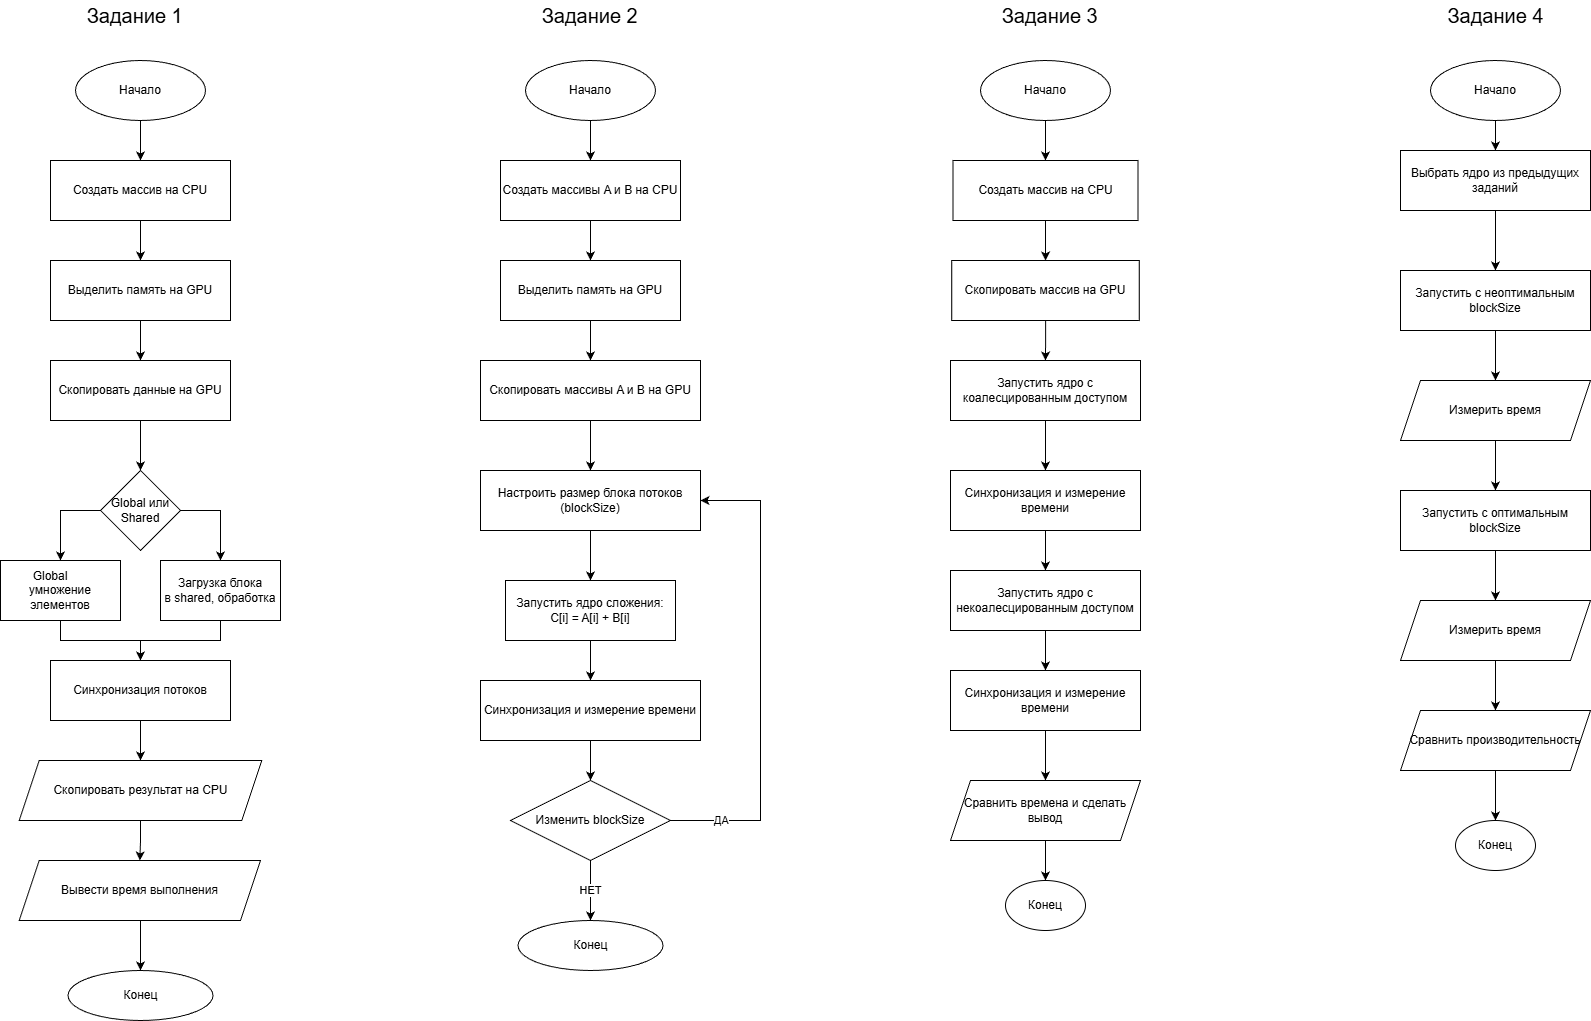

The diagram above was exported from draw.io. Its source (the exported page's mxGraphModel, read from the mxfile embedded in the PNG):
<mxGraphModel dx="1042" dy="570" grid="1" gridSize="10" guides="1" tooltips="1" connect="1" arrows="1" fold="1" page="1" pageScale="1" pageWidth="850" pageHeight="1100" math="0" shadow="0">
  <root>
    <mxCell id="0" />
    <mxCell id="1" parent="0" />
    <mxCell id="SSZYwhYDIHcB_ATWkJVT-12" edge="1" parent="1" source="SSZYwhYDIHcB_ATWkJVT-1" style="edgeStyle=orthogonalEdgeStyle;rounded=0;orthogonalLoop=1;jettySize=auto;html=1;" target="SSZYwhYDIHcB_ATWkJVT-2" value="">
      <mxGeometry relative="1" as="geometry" />
    </mxCell>
    <mxCell id="SSZYwhYDIHcB_ATWkJVT-1" parent="1" style="ellipse;whiteSpace=wrap;html=1;" value="Начало" vertex="1">
      <mxGeometry height="60" width="130" x="115" y="110" as="geometry" />
    </mxCell>
    <mxCell id="SSZYwhYDIHcB_ATWkJVT-13" edge="1" parent="1" source="SSZYwhYDIHcB_ATWkJVT-2" style="edgeStyle=orthogonalEdgeStyle;rounded=0;orthogonalLoop=1;jettySize=auto;html=1;" target="SSZYwhYDIHcB_ATWkJVT-6" value="">
      <mxGeometry relative="1" as="geometry" />
    </mxCell>
    <mxCell id="SSZYwhYDIHcB_ATWkJVT-2" parent="1" style="rounded=0;whiteSpace=wrap;html=1;" value="Создать массив на CPU" vertex="1">
      <mxGeometry height="60" width="180" x="90" y="210" as="geometry" />
    </mxCell>
    <mxCell id="SSZYwhYDIHcB_ATWkJVT-25" edge="1" parent="1" source="SSZYwhYDIHcB_ATWkJVT-3" style="edgeStyle=orthogonalEdgeStyle;rounded=0;orthogonalLoop=1;jettySize=auto;html=1;" target="SSZYwhYDIHcB_ATWkJVT-8" value="">
      <mxGeometry relative="1" as="geometry" />
    </mxCell>
    <mxCell id="SSZYwhYDIHcB_ATWkJVT-3" parent="1" style="rounded=0;whiteSpace=wrap;html=1;" value="&lt;div&gt;Загрузка блока&lt;/div&gt;&lt;div&gt;в shared, обработка&lt;/div&gt;" vertex="1">
      <mxGeometry height="60" width="120" x="200" y="610" as="geometry" />
    </mxCell>
    <mxCell id="SSZYwhYDIHcB_ATWkJVT-24" edge="1" parent="1" source="SSZYwhYDIHcB_ATWkJVT-4" style="edgeStyle=orthogonalEdgeStyle;rounded=0;orthogonalLoop=1;jettySize=auto;html=1;" target="SSZYwhYDIHcB_ATWkJVT-8" value="">
      <mxGeometry relative="1" as="geometry" />
    </mxCell>
    <mxCell id="SSZYwhYDIHcB_ATWkJVT-4" parent="1" style="rounded=0;whiteSpace=wrap;html=1;" value="&lt;div&gt;Global&amp;nbsp; &amp;nbsp; &amp;nbsp;&amp;nbsp;&lt;/div&gt;&lt;div&gt;умножение&lt;/div&gt;&lt;div&gt;элементов&lt;/div&gt;" vertex="1">
      <mxGeometry height="60" width="120" x="40" y="610" as="geometry" />
    </mxCell>
    <mxCell id="SSZYwhYDIHcB_ATWkJVT-16" edge="1" parent="1" source="SSZYwhYDIHcB_ATWkJVT-5" style="edgeStyle=orthogonalEdgeStyle;rounded=0;orthogonalLoop=1;jettySize=auto;html=1;" target="SSZYwhYDIHcB_ATWkJVT-7" value="">
      <mxGeometry relative="1" as="geometry" />
    </mxCell>
    <mxCell id="SSZYwhYDIHcB_ATWkJVT-5" parent="1" style="rounded=0;whiteSpace=wrap;html=1;" value="Скопировать данные на GPU" vertex="1">
      <mxGeometry height="60" width="180" x="90" y="410" as="geometry" />
    </mxCell>
    <mxCell id="SSZYwhYDIHcB_ATWkJVT-15" edge="1" parent="1" source="SSZYwhYDIHcB_ATWkJVT-6" style="edgeStyle=orthogonalEdgeStyle;rounded=0;orthogonalLoop=1;jettySize=auto;html=1;" target="SSZYwhYDIHcB_ATWkJVT-5" value="">
      <mxGeometry relative="1" as="geometry" />
    </mxCell>
    <mxCell id="SSZYwhYDIHcB_ATWkJVT-6" parent="1" style="rounded=0;whiteSpace=wrap;html=1;" value="Выделить память на GPU" vertex="1">
      <mxGeometry height="60" width="180" x="90" y="310" as="geometry" />
    </mxCell>
    <mxCell id="SSZYwhYDIHcB_ATWkJVT-20" edge="1" parent="1" source="SSZYwhYDIHcB_ATWkJVT-7" style="edgeStyle=orthogonalEdgeStyle;rounded=0;orthogonalLoop=1;jettySize=auto;html=1;entryX=0.5;entryY=0;entryDx=0;entryDy=0;" target="SSZYwhYDIHcB_ATWkJVT-3" value="">
      <mxGeometry relative="1" as="geometry">
        <Array as="points">
          <mxPoint x="260" y="560" />
        </Array>
        <mxPoint x="260" y="600" as="targetPoint" />
      </mxGeometry>
    </mxCell>
    <mxCell id="SSZYwhYDIHcB_ATWkJVT-7" parent="1" style="rhombus;whiteSpace=wrap;html=1;" value="Global или Shared" vertex="1">
      <mxGeometry height="80" width="80" x="140" y="520" as="geometry" />
    </mxCell>
    <mxCell id="SSZYwhYDIHcB_ATWkJVT-26" edge="1" parent="1" source="SSZYwhYDIHcB_ATWkJVT-8" style="edgeStyle=orthogonalEdgeStyle;rounded=0;orthogonalLoop=1;jettySize=auto;html=1;entryX=0.5;entryY=0;entryDx=0;entryDy=0;entryPerimeter=0;" target="SSZYwhYDIHcB_ATWkJVT-29" value="">
      <mxGeometry relative="1" as="geometry">
        <mxPoint x="180" y="810" as="targetPoint" />
      </mxGeometry>
    </mxCell>
    <mxCell id="SSZYwhYDIHcB_ATWkJVT-8" parent="1" style="rounded=0;whiteSpace=wrap;html=1;" value="Синхронизация потоков" vertex="1">
      <mxGeometry height="60" width="180" x="90" y="710" as="geometry" />
    </mxCell>
    <mxCell id="SSZYwhYDIHcB_ATWkJVT-27" edge="1" parent="1" source="SSZYwhYDIHcB_ATWkJVT-29" style="edgeStyle=orthogonalEdgeStyle;rounded=0;orthogonalLoop=1;jettySize=auto;html=1;entryX=0.5;entryY=0;entryDx=0;entryDy=0;exitX=0.5;exitY=1;exitDx=0;exitDy=0;" target="SSZYwhYDIHcB_ATWkJVT-30" value="">
      <mxGeometry relative="1" as="geometry">
        <mxPoint x="180" y="870" as="sourcePoint" />
        <mxPoint x="180" y="910" as="targetPoint" />
      </mxGeometry>
    </mxCell>
    <mxCell id="SSZYwhYDIHcB_ATWkJVT-28" edge="1" parent="1" style="edgeStyle=orthogonalEdgeStyle;rounded=0;orthogonalLoop=1;jettySize=auto;html=1;" target="SSZYwhYDIHcB_ATWkJVT-11" value="">
      <mxGeometry relative="1" as="geometry">
        <mxPoint x="180" y="970" as="sourcePoint" />
      </mxGeometry>
    </mxCell>
    <mxCell id="SSZYwhYDIHcB_ATWkJVT-11" parent="1" style="ellipse;whiteSpace=wrap;html=1;" value="Конец" vertex="1">
      <mxGeometry height="50" width="145" x="107.5" y="1020" as="geometry" />
    </mxCell>
    <mxCell id="SSZYwhYDIHcB_ATWkJVT-22" edge="1" parent="1" source="SSZYwhYDIHcB_ATWkJVT-7" style="endArrow=classic;html=1;rounded=0;entryX=0.5;entryY=0;entryDx=0;entryDy=0;exitX=0;exitY=0.5;exitDx=0;exitDy=0;" target="SSZYwhYDIHcB_ATWkJVT-4" value="">
      <mxGeometry height="50" relative="1" width="50" as="geometry">
        <Array as="points">
          <mxPoint x="100" y="560" />
        </Array>
        <mxPoint x="190" y="620" as="sourcePoint" />
        <mxPoint x="240" y="570" as="targetPoint" />
      </mxGeometry>
    </mxCell>
    <mxCell id="SSZYwhYDIHcB_ATWkJVT-29" parent="1" style="shape=parallelogram;perimeter=parallelogramPerimeter;whiteSpace=wrap;html=1;fixedSize=1;" value="Скопировать результат на CPU" vertex="1">
      <mxGeometry height="60" width="242.5" x="58.75" y="810" as="geometry" />
    </mxCell>
    <mxCell id="SSZYwhYDIHcB_ATWkJVT-30" parent="1" style="shape=parallelogram;perimeter=parallelogramPerimeter;whiteSpace=wrap;html=1;fixedSize=1;" value="Вывести время выполнения" vertex="1">
      <mxGeometry height="60" width="241.25" x="58.75" y="910" as="geometry" />
    </mxCell>
    <mxCell id="SSZYwhYDIHcB_ATWkJVT-31" edge="1" parent="1" source="SSZYwhYDIHcB_ATWkJVT-32" style="edgeStyle=orthogonalEdgeStyle;rounded=0;orthogonalLoop=1;jettySize=auto;html=1;" target="SSZYwhYDIHcB_ATWkJVT-34" value="">
      <mxGeometry relative="1" as="geometry" />
    </mxCell>
    <mxCell id="SSZYwhYDIHcB_ATWkJVT-32" parent="1" style="ellipse;whiteSpace=wrap;html=1;" value="Начало" vertex="1">
      <mxGeometry height="60" width="130" x="565" y="110" as="geometry" />
    </mxCell>
    <mxCell id="SSZYwhYDIHcB_ATWkJVT-33" edge="1" parent="1" source="SSZYwhYDIHcB_ATWkJVT-34" style="edgeStyle=orthogonalEdgeStyle;rounded=0;orthogonalLoop=1;jettySize=auto;html=1;" target="SSZYwhYDIHcB_ATWkJVT-41" value="">
      <mxGeometry relative="1" as="geometry" />
    </mxCell>
    <mxCell id="SSZYwhYDIHcB_ATWkJVT-34" parent="1" style="rounded=0;whiteSpace=wrap;html=1;" value="Создать массивы A и B на CPU" vertex="1">
      <mxGeometry height="60" width="180" x="540" y="210" as="geometry" />
    </mxCell>
    <mxCell id="SSZYwhYDIHcB_ATWkJVT-38" edge="1" parent="1" source="SSZYwhYDIHcB_ATWkJVT-39" style="edgeStyle=orthogonalEdgeStyle;rounded=0;orthogonalLoop=1;jettySize=auto;html=1;" value="">
      <mxGeometry relative="1" as="geometry">
        <mxPoint x="630" y="520" as="targetPoint" />
      </mxGeometry>
    </mxCell>
    <mxCell id="SSZYwhYDIHcB_ATWkJVT-39" parent="1" style="rounded=0;whiteSpace=wrap;html=1;" value="Скопировать массивы A и B на GPU" vertex="1">
      <mxGeometry height="60" width="220" x="520" y="410" as="geometry" />
    </mxCell>
    <mxCell id="SSZYwhYDIHcB_ATWkJVT-40" edge="1" parent="1" source="SSZYwhYDIHcB_ATWkJVT-41" style="edgeStyle=orthogonalEdgeStyle;rounded=0;orthogonalLoop=1;jettySize=auto;html=1;" target="SSZYwhYDIHcB_ATWkJVT-39" value="">
      <mxGeometry relative="1" as="geometry" />
    </mxCell>
    <mxCell id="SSZYwhYDIHcB_ATWkJVT-41" parent="1" style="rounded=0;whiteSpace=wrap;html=1;" value="Выделить память на GPU" vertex="1">
      <mxGeometry height="60" width="180" x="540" y="310" as="geometry" />
    </mxCell>
    <mxCell id="SSZYwhYDIHcB_ATWkJVT-44" edge="1" parent="1" source="SSZYwhYDIHcB_ATWkJVT-45" style="edgeStyle=orthogonalEdgeStyle;rounded=0;orthogonalLoop=1;jettySize=auto;html=1;" target="SSZYwhYDIHcB_ATWkJVT-52" value="">
      <mxGeometry relative="1" as="geometry">
        <mxPoint x="630" y="630" as="targetPoint" />
      </mxGeometry>
    </mxCell>
    <mxCell id="SSZYwhYDIHcB_ATWkJVT-45" parent="1" style="rounded=0;whiteSpace=wrap;html=1;" value="Настроить размер блока потоков (blockSize)" vertex="1">
      <mxGeometry height="60" width="220" x="520" y="520" as="geometry" />
    </mxCell>
    <mxCell id="SSZYwhYDIHcB_ATWkJVT-47" edge="1" parent="1" source="SSZYwhYDIHcB_ATWkJVT-55" style="edgeStyle=orthogonalEdgeStyle;rounded=0;orthogonalLoop=1;jettySize=auto;html=1;exitX=0.5;exitY=1;exitDx=0;exitDy=0;" target="SSZYwhYDIHcB_ATWkJVT-48" value="НЕТ">
      <mxGeometry relative="1" as="geometry">
        <mxPoint x="630" y="970" as="sourcePoint" />
      </mxGeometry>
    </mxCell>
    <mxCell id="SSZYwhYDIHcB_ATWkJVT-48" parent="1" style="ellipse;whiteSpace=wrap;html=1;" value="Конец" vertex="1">
      <mxGeometry height="50" width="145" x="557.5" y="970" as="geometry" />
    </mxCell>
    <mxCell id="SSZYwhYDIHcB_ATWkJVT-54" edge="1" parent="1" source="SSZYwhYDIHcB_ATWkJVT-52" style="edgeStyle=orthogonalEdgeStyle;rounded=0;orthogonalLoop=1;jettySize=auto;html=1;" target="SSZYwhYDIHcB_ATWkJVT-53" value="">
      <mxGeometry relative="1" as="geometry" />
    </mxCell>
    <mxCell id="SSZYwhYDIHcB_ATWkJVT-52" parent="1" style="rounded=0;whiteSpace=wrap;html=1;" value="Запустить ядро сложения: C[i] = A[i] + B[i]" vertex="1">
      <mxGeometry height="60" width="170" x="545" y="630" as="geometry" />
    </mxCell>
    <mxCell id="SSZYwhYDIHcB_ATWkJVT-56" edge="1" parent="1" source="SSZYwhYDIHcB_ATWkJVT-53" style="edgeStyle=orthogonalEdgeStyle;rounded=0;orthogonalLoop=1;jettySize=auto;html=1;" target="SSZYwhYDIHcB_ATWkJVT-55" value="">
      <mxGeometry relative="1" as="geometry" />
    </mxCell>
    <mxCell id="SSZYwhYDIHcB_ATWkJVT-53" parent="1" style="whiteSpace=wrap;html=1;rounded=0;" value="Синхронизация и измерение времени" vertex="1">
      <mxGeometry height="60" width="220" x="520" y="730" as="geometry" />
    </mxCell>
    <mxCell id="SSZYwhYDIHcB_ATWkJVT-55" parent="1" style="rhombus;whiteSpace=wrap;html=1;rounded=0;" value="Изменить blockSize" vertex="1">
      <mxGeometry height="80" width="160" x="550" y="830" as="geometry" />
    </mxCell>
    <mxCell id="SSZYwhYDIHcB_ATWkJVT-57" edge="1" parent="1" source="SSZYwhYDIHcB_ATWkJVT-55" style="endArrow=classic;html=1;rounded=0;entryX=1;entryY=0.5;entryDx=0;entryDy=0;exitX=1;exitY=0.5;exitDx=0;exitDy=0;" target="SSZYwhYDIHcB_ATWkJVT-45" value="">
      <mxGeometry height="50" relative="1" width="50" as="geometry">
        <Array as="points">
          <mxPoint x="800" y="870" />
          <mxPoint x="800" y="550" />
        </Array>
        <mxPoint x="570" y="760" as="sourcePoint" />
        <mxPoint x="620" y="710" as="targetPoint" />
      </mxGeometry>
    </mxCell>
    <mxCell id="SSZYwhYDIHcB_ATWkJVT-58" connectable="0" parent="SSZYwhYDIHcB_ATWkJVT-57" style="edgeLabel;html=1;align=center;verticalAlign=middle;resizable=0;points=[];" value="ДА" vertex="1">
      <mxGeometry relative="1" x="0.0111" y="1" as="geometry">
        <mxPoint x="-39" y="147" as="offset" />
      </mxGeometry>
    </mxCell>
    <mxCell id="SSZYwhYDIHcB_ATWkJVT-60" parent="1" style="text;html=1;whiteSpace=wrap;strokeColor=none;fillColor=none;align=center;verticalAlign=middle;rounded=0;" value="&lt;font style=&quot;font-size: 20px;&quot;&gt;Задание 1&amp;nbsp;&lt;/font&gt;" vertex="1">
      <mxGeometry height="30" width="125" x="115" y="50" as="geometry" />
    </mxCell>
    <mxCell id="SSZYwhYDIHcB_ATWkJVT-61" parent="1" style="text;html=1;whiteSpace=wrap;strokeColor=none;fillColor=none;align=center;verticalAlign=middle;rounded=0;" value="&lt;font style=&quot;font-size: 20px;&quot;&gt;Задание 2&amp;nbsp;&lt;/font&gt;" vertex="1">
      <mxGeometry height="30" width="125" x="570" y="50" as="geometry" />
    </mxCell>
    <mxCell id="SSZYwhYDIHcB_ATWkJVT-67" edge="1" parent="1" source="SSZYwhYDIHcB_ATWkJVT-63" style="edgeStyle=orthogonalEdgeStyle;rounded=0;orthogonalLoop=1;jettySize=auto;html=1;" target="SSZYwhYDIHcB_ATWkJVT-66" value="">
      <mxGeometry relative="1" as="geometry" />
    </mxCell>
    <mxCell id="SSZYwhYDIHcB_ATWkJVT-63" parent="1" style="ellipse;whiteSpace=wrap;html=1;" value="Начало" vertex="1">
      <mxGeometry height="60" width="130" x="1020" y="110" as="geometry" />
    </mxCell>
    <mxCell id="SSZYwhYDIHcB_ATWkJVT-64" parent="1" style="text;html=1;whiteSpace=wrap;strokeColor=none;fillColor=none;align=center;verticalAlign=middle;rounded=0;" value="&lt;font style=&quot;font-size: 20px;&quot;&gt;Задание 3&amp;nbsp;&lt;/font&gt;" vertex="1">
      <mxGeometry height="30" width="125" x="1030" y="50" as="geometry" />
    </mxCell>
    <mxCell id="SSZYwhYDIHcB_ATWkJVT-69" edge="1" parent="1" source="SSZYwhYDIHcB_ATWkJVT-66" style="edgeStyle=orthogonalEdgeStyle;rounded=0;orthogonalLoop=1;jettySize=auto;html=1;" target="SSZYwhYDIHcB_ATWkJVT-68" value="">
      <mxGeometry relative="1" as="geometry" />
    </mxCell>
    <mxCell id="SSZYwhYDIHcB_ATWkJVT-66" parent="1" style="whiteSpace=wrap;html=1;" value="Создать массив на CPU" vertex="1">
      <mxGeometry height="60" width="185" x="992.5" y="210" as="geometry" />
    </mxCell>
    <mxCell id="SSZYwhYDIHcB_ATWkJVT-71" edge="1" parent="1" source="SSZYwhYDIHcB_ATWkJVT-68" style="edgeStyle=orthogonalEdgeStyle;rounded=0;orthogonalLoop=1;jettySize=auto;html=1;" target="SSZYwhYDIHcB_ATWkJVT-70" value="">
      <mxGeometry relative="1" as="geometry" />
    </mxCell>
    <mxCell id="SSZYwhYDIHcB_ATWkJVT-68" parent="1" style="whiteSpace=wrap;html=1;" value="Скопировать массив на GPU" vertex="1">
      <mxGeometry height="60" width="187.5" x="991.25" y="310" as="geometry" />
    </mxCell>
    <mxCell id="SSZYwhYDIHcB_ATWkJVT-73" edge="1" parent="1" source="SSZYwhYDIHcB_ATWkJVT-70" style="edgeStyle=orthogonalEdgeStyle;rounded=0;orthogonalLoop=1;jettySize=auto;html=1;" target="SSZYwhYDIHcB_ATWkJVT-72" value="">
      <mxGeometry relative="1" as="geometry" />
    </mxCell>
    <mxCell id="SSZYwhYDIHcB_ATWkJVT-70" parent="1" style="whiteSpace=wrap;html=1;" value="Запустить ядро с коалесцированным доступом" vertex="1">
      <mxGeometry height="60" width="190" x="990" y="410" as="geometry" />
    </mxCell>
    <mxCell id="SSZYwhYDIHcB_ATWkJVT-75" edge="1" parent="1" source="SSZYwhYDIHcB_ATWkJVT-72" style="edgeStyle=orthogonalEdgeStyle;rounded=0;orthogonalLoop=1;jettySize=auto;html=1;" target="SSZYwhYDIHcB_ATWkJVT-74" value="">
      <mxGeometry relative="1" as="geometry" />
    </mxCell>
    <mxCell id="SSZYwhYDIHcB_ATWkJVT-72" parent="1" style="whiteSpace=wrap;html=1;" value="Синхронизация и измерение времени" vertex="1">
      <mxGeometry height="60" width="190" x="990" y="520" as="geometry" />
    </mxCell>
    <mxCell id="SSZYwhYDIHcB_ATWkJVT-77" edge="1" parent="1" source="SSZYwhYDIHcB_ATWkJVT-74" style="edgeStyle=orthogonalEdgeStyle;rounded=0;orthogonalLoop=1;jettySize=auto;html=1;" target="SSZYwhYDIHcB_ATWkJVT-76" value="">
      <mxGeometry relative="1" as="geometry" />
    </mxCell>
    <mxCell id="SSZYwhYDIHcB_ATWkJVT-74" parent="1" style="whiteSpace=wrap;html=1;" value="Запустить ядро с некоалесцированным доступом" vertex="1">
      <mxGeometry height="60" width="190" x="990" y="620" as="geometry" />
    </mxCell>
    <mxCell id="SSZYwhYDIHcB_ATWkJVT-79" edge="1" parent="1" source="SSZYwhYDIHcB_ATWkJVT-76" style="edgeStyle=orthogonalEdgeStyle;rounded=0;orthogonalLoop=1;jettySize=auto;html=1;" target="SSZYwhYDIHcB_ATWkJVT-78" value="">
      <mxGeometry relative="1" as="geometry" />
    </mxCell>
    <mxCell id="SSZYwhYDIHcB_ATWkJVT-76" parent="1" style="whiteSpace=wrap;html=1;" value="Синхронизация и измерение времени" vertex="1">
      <mxGeometry height="60" width="190" x="990" y="720" as="geometry" />
    </mxCell>
    <mxCell id="SSZYwhYDIHcB_ATWkJVT-81" edge="1" parent="1" source="SSZYwhYDIHcB_ATWkJVT-78" style="edgeStyle=orthogonalEdgeStyle;rounded=0;orthogonalLoop=1;jettySize=auto;html=1;" target="SSZYwhYDIHcB_ATWkJVT-80" value="">
      <mxGeometry relative="1" as="geometry" />
    </mxCell>
    <mxCell id="SSZYwhYDIHcB_ATWkJVT-78" parent="1" style="shape=parallelogram;perimeter=parallelogramPerimeter;whiteSpace=wrap;html=1;fixedSize=1;" value="Сравнить времена и сделать вывод" vertex="1">
      <mxGeometry height="60" width="190" x="990" y="830" as="geometry" />
    </mxCell>
    <mxCell id="SSZYwhYDIHcB_ATWkJVT-80" parent="1" style="ellipse;whiteSpace=wrap;html=1;" value="Конец" vertex="1">
      <mxGeometry height="50" width="80" x="1045" y="930" as="geometry" />
    </mxCell>
    <mxCell id="SSZYwhYDIHcB_ATWkJVT-84" edge="1" parent="1" source="SSZYwhYDIHcB_ATWkJVT-82" style="edgeStyle=orthogonalEdgeStyle;rounded=0;orthogonalLoop=1;jettySize=auto;html=1;" target="SSZYwhYDIHcB_ATWkJVT-83" value="">
      <mxGeometry relative="1" as="geometry" />
    </mxCell>
    <mxCell id="SSZYwhYDIHcB_ATWkJVT-82" parent="1" style="ellipse;whiteSpace=wrap;html=1;" value="Начало" vertex="1">
      <mxGeometry height="60" width="130" x="1470" y="110" as="geometry" />
    </mxCell>
    <mxCell id="SSZYwhYDIHcB_ATWkJVT-86" edge="1" parent="1" source="SSZYwhYDIHcB_ATWkJVT-83" style="edgeStyle=orthogonalEdgeStyle;rounded=0;orthogonalLoop=1;jettySize=auto;html=1;" target="SSZYwhYDIHcB_ATWkJVT-85" value="">
      <mxGeometry relative="1" as="geometry" />
    </mxCell>
    <mxCell id="SSZYwhYDIHcB_ATWkJVT-83" parent="1" style="whiteSpace=wrap;html=1;" value="Выбрать ядро из предыдущих заданий" vertex="1">
      <mxGeometry height="60" width="190" x="1440" y="200" as="geometry" />
    </mxCell>
    <mxCell id="SSZYwhYDIHcB_ATWkJVT-89" edge="1" parent="1" source="SSZYwhYDIHcB_ATWkJVT-85" style="edgeStyle=orthogonalEdgeStyle;rounded=0;orthogonalLoop=1;jettySize=auto;html=1;" target="SSZYwhYDIHcB_ATWkJVT-88" value="">
      <mxGeometry relative="1" as="geometry" />
    </mxCell>
    <mxCell id="SSZYwhYDIHcB_ATWkJVT-85" parent="1" style="whiteSpace=wrap;html=1;" value="Запустить с неоптимальным blockSize" vertex="1">
      <mxGeometry height="60" width="190" x="1440" y="320" as="geometry" />
    </mxCell>
    <mxCell id="SSZYwhYDIHcB_ATWkJVT-87" edge="1" parent="1" source="SSZYwhYDIHcB_ATWkJVT-83" style="edgeStyle=orthogonalEdgeStyle;rounded=0;orthogonalLoop=1;jettySize=auto;html=1;" target="SSZYwhYDIHcB_ATWkJVT-85" value="">
      <mxGeometry relative="1" as="geometry">
        <Array as="points">
          <mxPoint x="1535" y="370" />
          <mxPoint x="1535" y="370" />
        </Array>
        <mxPoint x="1535" y="310" as="sourcePoint" />
        <mxPoint x="1535" y="390" as="targetPoint" />
      </mxGeometry>
    </mxCell>
    <mxCell id="SSZYwhYDIHcB_ATWkJVT-91" edge="1" parent="1" source="SSZYwhYDIHcB_ATWkJVT-88" style="edgeStyle=orthogonalEdgeStyle;rounded=0;orthogonalLoop=1;jettySize=auto;html=1;" target="SSZYwhYDIHcB_ATWkJVT-90" value="">
      <mxGeometry relative="1" as="geometry" />
    </mxCell>
    <mxCell id="SSZYwhYDIHcB_ATWkJVT-88" parent="1" style="shape=parallelogram;perimeter=parallelogramPerimeter;whiteSpace=wrap;html=1;fixedSize=1;" value="Измерить время" vertex="1">
      <mxGeometry height="60" width="190" x="1440" y="430" as="geometry" />
    </mxCell>
    <mxCell id="SSZYwhYDIHcB_ATWkJVT-93" edge="1" parent="1" source="SSZYwhYDIHcB_ATWkJVT-90" style="edgeStyle=orthogonalEdgeStyle;rounded=0;orthogonalLoop=1;jettySize=auto;html=1;" target="SSZYwhYDIHcB_ATWkJVT-92" value="">
      <mxGeometry relative="1" as="geometry" />
    </mxCell>
    <mxCell id="SSZYwhYDIHcB_ATWkJVT-90" parent="1" style="whiteSpace=wrap;html=1;" value="Запустить с оптимальным blockSize" vertex="1">
      <mxGeometry height="60" width="190" x="1440" y="540" as="geometry" />
    </mxCell>
    <mxCell id="SSZYwhYDIHcB_ATWkJVT-95" edge="1" parent="1" source="SSZYwhYDIHcB_ATWkJVT-92" style="edgeStyle=orthogonalEdgeStyle;rounded=0;orthogonalLoop=1;jettySize=auto;html=1;" target="SSZYwhYDIHcB_ATWkJVT-94" value="">
      <mxGeometry relative="1" as="geometry" />
    </mxCell>
    <mxCell id="SSZYwhYDIHcB_ATWkJVT-92" parent="1" style="shape=parallelogram;perimeter=parallelogramPerimeter;whiteSpace=wrap;html=1;fixedSize=1;" value="Измерить время" vertex="1">
      <mxGeometry height="60" width="190" x="1440" y="650" as="geometry" />
    </mxCell>
    <mxCell id="SSZYwhYDIHcB_ATWkJVT-97" edge="1" parent="1" source="SSZYwhYDIHcB_ATWkJVT-94" style="edgeStyle=orthogonalEdgeStyle;rounded=0;orthogonalLoop=1;jettySize=auto;html=1;" target="SSZYwhYDIHcB_ATWkJVT-96" value="">
      <mxGeometry relative="1" as="geometry" />
    </mxCell>
    <mxCell id="SSZYwhYDIHcB_ATWkJVT-94" parent="1" style="shape=parallelogram;perimeter=parallelogramPerimeter;whiteSpace=wrap;html=1;fixedSize=1;" value="Сравнить производительность" vertex="1">
      <mxGeometry height="60" width="190" x="1440" y="760" as="geometry" />
    </mxCell>
    <mxCell id="SSZYwhYDIHcB_ATWkJVT-96" parent="1" style="ellipse;whiteSpace=wrap;html=1;" value="Конец" vertex="1">
      <mxGeometry height="50" width="80" x="1495" y="870" as="geometry" />
    </mxCell>
    <mxCell id="SSZYwhYDIHcB_ATWkJVT-98" parent="1" style="text;html=1;whiteSpace=wrap;strokeColor=none;fillColor=none;align=center;verticalAlign=middle;rounded=0;" value="&lt;font style=&quot;font-size: 20px;&quot;&gt;Задание 4&lt;/font&gt;" vertex="1">
      <mxGeometry height="30" width="125" x="1472.5" y="50" as="geometry" />
    </mxCell>
  </root>
</mxGraphModel>